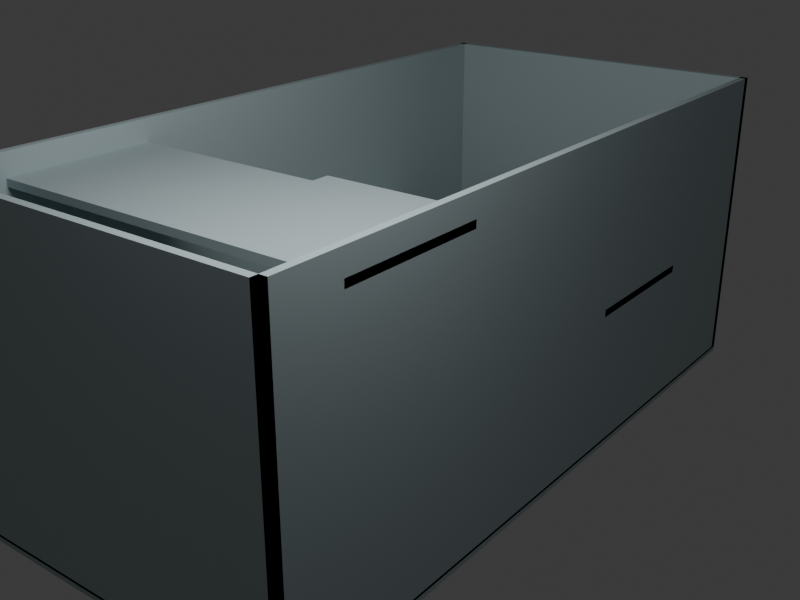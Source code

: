 # Source: whitebox_tower_stairwell_components_v014.blend  (saved by Blender 4.2.66; exported with 4.5.12 LTS)
import bpy
from mathutils import Matrix  # noqa: F401  (used for matrix-valued properties, if any)

bpy.ops.wm.read_factory_settings(use_empty=True)
scene = bpy.context.scene
scene.name = 'Scene'

# ---- collections
col_00 = bpy.data.collections.new('00_组件库'); scene.collection.children.link(col_00)
col_00.hide_render = True
col_00.hide_viewport = True
col_x = bpy.data.collections.new('楼梯间直梯_母组件'); col_00.children.link(col_x)
col_01 = bpy.data.collections.new('01_楼梯间_组件装配'); scene.collection.children.link(col_01)
col_01_1 = bpy.data.collections.new('01_楼板'); col_01.children.link(col_01_1)
col_02 = bpy.data.collections.new('02_墙壁'); col_01.children.link(col_02)
col_03 = bpy.data.collections.new('03_楼梯'); col_01.children.link(col_03)

# ---- materials (node trees are filled in below, after node groups)
mat_x = bpy.data.materials.new('白模_楼梯间结构')
mat_x.diffuse_color = (0.48, 0.58, 0.6, 1.0)
mat_x.roughness = 0.72

# ---- material node trees

# ---- world
world_world = bpy.data.worlds.new('World'); scene.world = world_world
world_world.use_nodes = True; world_world.node_tree.nodes.clear()
_N = world_world.node_tree.nodes; _L = world_world.node_tree.links
n0 = _N.new('ShaderNodeOutputWorld'); n0.name = 'World Output'; n0.location = (300, 300)
n1 = _N.new('ShaderNodeBackground'); n1.name = 'Background'; n1.location = (10, 300)
n1.inputs[0].default_value = (0.05088, 0.05088, 0.05088, 1.0)
_L.new(n1.outputs[0], n0.inputs[0])
n0.is_active_output = True
world_world.color = (0.08, 0.08, 0.08)
world_world.sun_shadow_jitter_overblur = 0.0

# ---- cameras
cam_x = bpy.data.cameras.new('验收相机')
cam_x.lens = 48.0

# ---- lights
light_x = bpy.data.lights.new('验收主光', 'AREA')
light_x.energy = 1900.0
light_x.shape = 'DISK'
light_x.size = 12.0

# ---- meshes
me_cube_001 = bpy.data.meshes.new('Cube.001')
me_cube_001.from_pydata([(-3.0, -0.375, -0.15), (-3.0, -0.375, 0.15), (-3.0, 0.375, -0.15), (-3.0, 0.375, 0.15), (3.0, -0.375, -0.15), (3.0, -0.375, 0.15), (3.0, 0.375, -0.15), (3.0, 0.375, 0.15)], [], [(0, 1, 3, 2), (2, 3, 7, 6), (6, 7, 5, 4), (4, 5, 1, 0), (2, 6, 4, 0), (7, 3, 1, 5)])
_uv = me_cube_001.uv_layers.new(name='UVMap')
_uv.uv.foreach_set('vector', [0.375, 0.0, 0.625, 0.0, 0.625, 0.25, 0.375, 0.25, 0.375, 0.25, 0.625, 0.25, 0.625, 0.5, 0.375, 0.5, 0.375, 0.5, 0.625, 0.5, 0.625, 0.75, 0.375, 0.75, 0.375, 0.75, 0.625, 0.75, 0.625, 1.0, 0.375, 1.0, 0.125, 0.5, 0.375, 0.5, 0.375, 0.75, 0.125, 0.75, 0.625, 0.5, 0.875, 0.5, 0.875, 0.75, 0.625, 0.75])
me_cube_001.materials.append(mat_x)
me_cube_001.update()
me_cube_002 = bpy.data.meshes.new('Cube.002')
me_cube_002.from_pydata([(-3.0, -0.375, -0.15), (-3.0, -0.375, 0.15), (-3.0, 0.375, -0.15), (-3.0, 0.375, 0.15), (3.0, -0.375, -0.15), (3.0, -0.375, 0.15), (3.0, 0.375, -0.15), (3.0, 0.375, 0.15)], [], [(0, 1, 3, 2), (2, 3, 7, 6), (6, 7, 5, 4), (4, 5, 1, 0), (2, 6, 4, 0), (7, 3, 1, 5)])
_uv = me_cube_002.uv_layers.new(name='UVMap')
_uv.uv.foreach_set('vector', [0.375, 0.0, 0.625, 0.0, 0.625, 0.25, 0.375, 0.25, 0.375, 0.25, 0.625, 0.25, 0.625, 0.5, 0.375, 0.5, 0.375, 0.5, 0.625, 0.5, 0.625, 0.75, 0.375, 0.75, 0.375, 0.75, 0.625, 0.75, 0.625, 1.0, 0.375, 1.0, 0.125, 0.5, 0.375, 0.5, 0.375, 0.75, 0.125, 0.75, 0.625, 0.5, 0.875, 0.5, 0.875, 0.75, 0.625, 0.75])
me_cube_002.materials.append(mat_x)
me_cube_002.update()
me_cube_003 = bpy.data.meshes.new('Cube.003')
me_cube_003.from_pydata([(-3.0, -0.375, -0.15), (-3.0, -0.375, 0.15), (-3.0, 0.375, -0.15), (-3.0, 0.375, 0.15), (3.0, -0.375, -0.15), (3.0, -0.375, 0.15), (3.0, 0.375, -0.15), (3.0, 0.375, 0.15)], [], [(0, 1, 3, 2), (2, 3, 7, 6), (6, 7, 5, 4), (4, 5, 1, 0), (2, 6, 4, 0), (7, 3, 1, 5)])
_uv = me_cube_003.uv_layers.new(name='UVMap')
_uv.uv.foreach_set('vector', [0.375, 0.0, 0.625, 0.0, 0.625, 0.25, 0.375, 0.25, 0.375, 0.25, 0.625, 0.25, 0.625, 0.5, 0.375, 0.5, 0.375, 0.5, 0.625, 0.5, 0.625, 0.75, 0.375, 0.75, 0.375, 0.75, 0.625, 0.75, 0.625, 1.0, 0.375, 1.0, 0.125, 0.5, 0.375, 0.5, 0.375, 0.75, 0.125, 0.75, 0.625, 0.5, 0.875, 0.5, 0.875, 0.75, 0.625, 0.75])
me_cube_003.materials.append(mat_x)
me_cube_003.update()
me_cube_004 = bpy.data.meshes.new('Cube.004')
me_cube_004.from_pydata([(-3.0, -0.375, -0.15), (-3.0, -0.375, 0.15), (-3.0, 0.375, -0.15), (-3.0, 0.375, 0.15), (3.0, -0.375, -0.15), (3.0, -0.375, 0.15), (3.0, 0.375, -0.15), (3.0, 0.375, 0.15)], [], [(0, 1, 3, 2), (2, 3, 7, 6), (6, 7, 5, 4), (4, 5, 1, 0), (2, 6, 4, 0), (7, 3, 1, 5)])
_uv = me_cube_004.uv_layers.new(name='UVMap')
_uv.uv.foreach_set('vector', [0.375, 0.0, 0.625, 0.0, 0.625, 0.25, 0.375, 0.25, 0.375, 0.25, 0.625, 0.25, 0.625, 0.5, 0.375, 0.5, 0.375, 0.5, 0.625, 0.5, 0.625, 0.75, 0.375, 0.75, 0.375, 0.75, 0.625, 0.75, 0.625, 1.0, 0.375, 1.0, 0.125, 0.5, 0.375, 0.5, 0.375, 0.75, 0.125, 0.75, 0.625, 0.5, 0.875, 0.5, 0.875, 0.75, 0.625, 0.75])
me_cube_004.materials.append(mat_x)
me_cube_004.update()
me_cube_005 = bpy.data.meshes.new('Cube.005')
me_cube_005.from_pydata([(-3.0, -0.375, -0.15), (-3.0, -0.375, 0.15), (-3.0, 0.375, -0.15), (-3.0, 0.375, 0.15), (3.0, -0.375, -0.15), (3.0, -0.375, 0.15), (3.0, 0.375, -0.15), (3.0, 0.375, 0.15)], [], [(0, 1, 3, 2), (2, 3, 7, 6), (6, 7, 5, 4), (4, 5, 1, 0), (2, 6, 4, 0), (7, 3, 1, 5)])
_uv = me_cube_005.uv_layers.new(name='UVMap')
_uv.uv.foreach_set('vector', [0.375, 0.0, 0.625, 0.0, 0.625, 0.25, 0.375, 0.25, 0.375, 0.25, 0.625, 0.25, 0.625, 0.5, 0.375, 0.5, 0.375, 0.5, 0.625, 0.5, 0.625, 0.75, 0.375, 0.75, 0.375, 0.75, 0.625, 0.75, 0.625, 1.0, 0.375, 1.0, 0.125, 0.5, 0.375, 0.5, 0.375, 0.75, 0.125, 0.75, 0.625, 0.5, 0.875, 0.5, 0.875, 0.75, 0.625, 0.75])
me_cube_005.materials.append(mat_x)
me_cube_005.update()
me_cube_006 = bpy.data.meshes.new('Cube.006')
me_cube_006.from_pydata([(-3.0, -0.375, -0.15), (-3.0, -0.375, 0.15), (-3.0, 0.375, -0.15), (-3.0, 0.375, 0.15), (3.0, -0.375, -0.15), (3.0, -0.375, 0.15), (3.0, 0.375, -0.15), (3.0, 0.375, 0.15)], [], [(0, 1, 3, 2), (2, 3, 7, 6), (6, 7, 5, 4), (4, 5, 1, 0), (2, 6, 4, 0), (7, 3, 1, 5)])
_uv = me_cube_006.uv_layers.new(name='UVMap')
_uv.uv.foreach_set('vector', [0.375, 0.0, 0.625, 0.0, 0.625, 0.25, 0.375, 0.25, 0.375, 0.25, 0.625, 0.25, 0.625, 0.5, 0.375, 0.5, 0.375, 0.5, 0.625, 0.5, 0.625, 0.75, 0.375, 0.75, 0.375, 0.75, 0.625, 0.75, 0.625, 1.0, 0.375, 1.0, 0.125, 0.5, 0.375, 0.5, 0.375, 0.75, 0.125, 0.75, 0.625, 0.5, 0.875, 0.5, 0.875, 0.75, 0.625, 0.75])
me_cube_006.materials.append(mat_x)
me_cube_006.update()
me_cube_007 = bpy.data.meshes.new('Cube.007')
me_cube_007.from_pydata([(-3.0, -0.375, -0.15), (-3.0, -0.375, 0.15), (-3.0, 0.375, -0.15), (-3.0, 0.375, 0.15), (3.0, -0.375, -0.15), (3.0, -0.375, 0.15), (3.0, 0.375, -0.15), (3.0, 0.375, 0.15)], [], [(0, 1, 3, 2), (2, 3, 7, 6), (6, 7, 5, 4), (4, 5, 1, 0), (2, 6, 4, 0), (7, 3, 1, 5)])
_uv = me_cube_007.uv_layers.new(name='UVMap')
_uv.uv.foreach_set('vector', [0.375, 0.0, 0.625, 0.0, 0.625, 0.25, 0.375, 0.25, 0.375, 0.25, 0.625, 0.25, 0.625, 0.5, 0.375, 0.5, 0.375, 0.5, 0.625, 0.5, 0.625, 0.75, 0.375, 0.75, 0.375, 0.75, 0.625, 0.75, 0.625, 1.0, 0.375, 1.0, 0.125, 0.5, 0.375, 0.5, 0.375, 0.75, 0.125, 0.75, 0.625, 0.5, 0.875, 0.5, 0.875, 0.75, 0.625, 0.75])
me_cube_007.materials.append(mat_x)
me_cube_007.update()
me_cube_008 = bpy.data.meshes.new('Cube.008')
me_cube_008.from_pydata([(-3.0, -0.375, -0.15), (-3.0, -0.375, 0.15), (-3.0, 0.375, -0.15), (-3.0, 0.375, 0.15), (3.0, -0.375, -0.15), (3.0, -0.375, 0.15), (3.0, 0.375, -0.15), (3.0, 0.375, 0.15)], [], [(0, 1, 3, 2), (2, 3, 7, 6), (6, 7, 5, 4), (4, 5, 1, 0), (2, 6, 4, 0), (7, 3, 1, 5)])
_uv = me_cube_008.uv_layers.new(name='UVMap')
_uv.uv.foreach_set('vector', [0.375, 0.0, 0.625, 0.0, 0.625, 0.25, 0.375, 0.25, 0.375, 0.25, 0.625, 0.25, 0.625, 0.5, 0.375, 0.5, 0.375, 0.5, 0.625, 0.5, 0.625, 0.75, 0.375, 0.75, 0.375, 0.75, 0.625, 0.75, 0.625, 1.0, 0.375, 1.0, 0.125, 0.5, 0.375, 0.5, 0.375, 0.75, 0.125, 0.75, 0.625, 0.5, 0.875, 0.5, 0.875, 0.75, 0.625, 0.75])
me_cube_008.materials.append(mat_x)
me_cube_008.update()
me_cube_009 = bpy.data.meshes.new('Cube.009')
me_cube_009.from_pydata([(-3.0, -0.375, -0.15), (-3.0, -0.375, 0.15), (-3.0, 0.375, -0.15), (-3.0, 0.375, 0.15), (3.0, -0.375, -0.15), (3.0, -0.375, 0.15), (3.0, 0.375, -0.15), (3.0, 0.375, 0.15)], [], [(0, 1, 3, 2), (2, 3, 7, 6), (6, 7, 5, 4), (4, 5, 1, 0), (2, 6, 4, 0), (7, 3, 1, 5)])
_uv = me_cube_009.uv_layers.new(name='UVMap')
_uv.uv.foreach_set('vector', [0.375, 0.0, 0.625, 0.0, 0.625, 0.25, 0.375, 0.25, 0.375, 0.25, 0.625, 0.25, 0.625, 0.5, 0.375, 0.5, 0.375, 0.5, 0.625, 0.5, 0.625, 0.75, 0.375, 0.75, 0.375, 0.75, 0.625, 0.75, 0.625, 1.0, 0.375, 1.0, 0.125, 0.5, 0.375, 0.5, 0.375, 0.75, 0.125, 0.75, 0.625, 0.5, 0.875, 0.5, 0.875, 0.75, 0.625, 0.75])
me_cube_009.materials.append(mat_x)
me_cube_009.update()
me_cube_010 = bpy.data.meshes.new('Cube.010')
me_cube_010.from_pydata([(-3.0, -0.375, -0.15), (-3.0, -0.375, 0.15), (-3.0, 0.375, -0.15), (-3.0, 0.375, 0.15), (3.0, -0.375, -0.15), (3.0, -0.375, 0.15), (3.0, 0.375, -0.15), (3.0, 0.375, 0.15)], [], [(0, 1, 3, 2), (2, 3, 7, 6), (6, 7, 5, 4), (4, 5, 1, 0), (2, 6, 4, 0), (7, 3, 1, 5)])
_uv = me_cube_010.uv_layers.new(name='UVMap')
_uv.uv.foreach_set('vector', [0.375, 0.0, 0.625, 0.0, 0.625, 0.25, 0.375, 0.25, 0.375, 0.25, 0.625, 0.25, 0.625, 0.5, 0.375, 0.5, 0.375, 0.5, 0.625, 0.5, 0.625, 0.75, 0.375, 0.75, 0.375, 0.75, 0.625, 0.75, 0.625, 1.0, 0.375, 1.0, 0.125, 0.5, 0.375, 0.5, 0.375, 0.75, 0.125, 0.75, 0.625, 0.5, 0.875, 0.5, 0.875, 0.75, 0.625, 0.75])
me_cube_010.materials.append(mat_x)
me_cube_010.update()
me_cube_011 = bpy.data.meshes.new('Cube.011')
me_cube_011.from_pydata([(-3.0, -0.375, -0.15), (-3.0, -0.375, 0.15), (-3.0, 0.375, -0.15), (-3.0, 0.375, 0.15), (3.0, -0.375, -0.15), (3.0, -0.375, 0.15), (3.0, 0.375, -0.15), (3.0, 0.375, 0.15)], [], [(0, 1, 3, 2), (2, 3, 7, 6), (6, 7, 5, 4), (4, 5, 1, 0), (2, 6, 4, 0), (7, 3, 1, 5)])
_uv = me_cube_011.uv_layers.new(name='UVMap')
_uv.uv.foreach_set('vector', [0.375, 0.0, 0.625, 0.0, 0.625, 0.25, 0.375, 0.25, 0.375, 0.25, 0.625, 0.25, 0.625, 0.5, 0.375, 0.5, 0.375, 0.5, 0.625, 0.5, 0.625, 0.75, 0.375, 0.75, 0.375, 0.75, 0.625, 0.75, 0.625, 1.0, 0.375, 1.0, 0.125, 0.5, 0.375, 0.5, 0.375, 0.75, 0.125, 0.75, 0.625, 0.5, 0.875, 0.5, 0.875, 0.75, 0.625, 0.75])
me_cube_011.materials.append(mat_x)
me_cube_011.update()
me_cube_012 = bpy.data.meshes.new('Cube.012')
me_cube_012.from_pydata([(-3.0, -0.375, -0.15), (-3.0, -0.375, 0.15), (-3.0, 0.375, -0.15), (-3.0, 0.375, 0.15), (3.0, -0.375, -0.15), (3.0, -0.375, 0.15), (3.0, 0.375, -0.15), (3.0, 0.375, 0.15)], [], [(0, 1, 3, 2), (2, 3, 7, 6), (6, 7, 5, 4), (4, 5, 1, 0), (2, 6, 4, 0), (7, 3, 1, 5)])
_uv = me_cube_012.uv_layers.new(name='UVMap')
_uv.uv.foreach_set('vector', [0.375, 0.0, 0.625, 0.0, 0.625, 0.25, 0.375, 0.25, 0.375, 0.25, 0.625, 0.25, 0.625, 0.5, 0.375, 0.5, 0.375, 0.5, 0.625, 0.5, 0.625, 0.75, 0.375, 0.75, 0.375, 0.75, 0.625, 0.75, 0.625, 1.0, 0.375, 1.0, 0.125, 0.5, 0.375, 0.5, 0.375, 0.75, 0.125, 0.75, 0.625, 0.5, 0.875, 0.5, 0.875, 0.75, 0.625, 0.75])
me_cube_012.materials.append(mat_x)
me_cube_012.update()
me_cube_013 = bpy.data.meshes.new('Cube.013')
me_cube_013.from_pydata([(-3.0, -0.375, -0.15), (-3.0, -0.375, 0.15), (-3.0, 0.375, -0.15), (-3.0, 0.375, 0.15), (3.0, -0.375, -0.15), (3.0, -0.375, 0.15), (3.0, 0.375, -0.15), (3.0, 0.375, 0.15)], [], [(0, 1, 3, 2), (2, 3, 7, 6), (6, 7, 5, 4), (4, 5, 1, 0), (2, 6, 4, 0), (7, 3, 1, 5)])
_uv = me_cube_013.uv_layers.new(name='UVMap')
_uv.uv.foreach_set('vector', [0.375, 0.0, 0.625, 0.0, 0.625, 0.25, 0.375, 0.25, 0.375, 0.25, 0.625, 0.25, 0.625, 0.5, 0.375, 0.5, 0.375, 0.5, 0.625, 0.5, 0.625, 0.75, 0.375, 0.75, 0.375, 0.75, 0.625, 0.75, 0.625, 1.0, 0.375, 1.0, 0.125, 0.5, 0.375, 0.5, 0.375, 0.75, 0.125, 0.75, 0.625, 0.5, 0.875, 0.5, 0.875, 0.75, 0.625, 0.75])
me_cube_013.materials.append(mat_x)
me_cube_013.update()
me_cube_014 = bpy.data.meshes.new('Cube.014')
me_cube_014.from_pydata([(-3.0, -0.375, -0.15), (-3.0, -0.375, 0.15), (-3.0, 0.375, -0.15), (-3.0, 0.375, 0.15), (3.0, -0.375, -0.15), (3.0, -0.375, 0.15), (3.0, 0.375, -0.15), (3.0, 0.375, 0.15)], [], [(0, 1, 3, 2), (2, 3, 7, 6), (6, 7, 5, 4), (4, 5, 1, 0), (2, 6, 4, 0), (7, 3, 1, 5)])
_uv = me_cube_014.uv_layers.new(name='UVMap')
_uv.uv.foreach_set('vector', [0.375, 0.0, 0.625, 0.0, 0.625, 0.25, 0.375, 0.25, 0.375, 0.25, 0.625, 0.25, 0.625, 0.5, 0.375, 0.5, 0.375, 0.5, 0.625, 0.5, 0.625, 0.75, 0.375, 0.75, 0.375, 0.75, 0.625, 0.75, 0.625, 1.0, 0.375, 1.0, 0.125, 0.5, 0.375, 0.5, 0.375, 0.75, 0.125, 0.75, 0.625, 0.5, 0.875, 0.5, 0.875, 0.75, 0.625, 0.75])
me_cube_014.materials.append(mat_x)
me_cube_014.update()
me_cube_015 = bpy.data.meshes.new('Cube.015')
me_cube_015.from_pydata([(-3.0, -0.375, -0.15), (-3.0, -0.375, 0.15), (-3.0, 0.375, -0.15), (-3.0, 0.375, 0.15), (3.0, -0.375, -0.15), (3.0, -0.375, 0.15), (3.0, 0.375, -0.15), (3.0, 0.375, 0.15)], [], [(0, 1, 3, 2), (2, 3, 7, 6), (6, 7, 5, 4), (4, 5, 1, 0), (2, 6, 4, 0), (7, 3, 1, 5)])
_uv = me_cube_015.uv_layers.new(name='UVMap')
_uv.uv.foreach_set('vector', [0.375, 0.0, 0.625, 0.0, 0.625, 0.25, 0.375, 0.25, 0.375, 0.25, 0.625, 0.25, 0.625, 0.5, 0.375, 0.5, 0.375, 0.5, 0.625, 0.5, 0.625, 0.75, 0.375, 0.75, 0.375, 0.75, 0.625, 0.75, 0.625, 1.0, 0.375, 1.0, 0.125, 0.5, 0.375, 0.5, 0.375, 0.75, 0.125, 0.75, 0.625, 0.5, 0.875, 0.5, 0.875, 0.75, 0.625, 0.75])
me_cube_015.materials.append(mat_x)
me_cube_015.update()
me_cube_016 = bpy.data.meshes.new('Cube.016')
me_cube_016.from_pydata([(-3.0, -0.375, -0.15), (-3.0, -0.375, 0.15), (-3.0, 0.375, -0.15), (-3.0, 0.375, 0.15), (3.0, -0.375, -0.15), (3.0, -0.375, 0.15), (3.0, 0.375, -0.15), (3.0, 0.375, 0.15)], [], [(0, 1, 3, 2), (2, 3, 7, 6), (6, 7, 5, 4), (4, 5, 1, 0), (2, 6, 4, 0), (7, 3, 1, 5)])
_uv = me_cube_016.uv_layers.new(name='UVMap')
_uv.uv.foreach_set('vector', [0.375, 0.0, 0.625, 0.0, 0.625, 0.25, 0.375, 0.25, 0.375, 0.25, 0.625, 0.25, 0.625, 0.5, 0.375, 0.5, 0.375, 0.5, 0.625, 0.5, 0.625, 0.75, 0.375, 0.75, 0.375, 0.75, 0.625, 0.75, 0.625, 1.0, 0.375, 1.0, 0.125, 0.5, 0.375, 0.5, 0.375, 0.75, 0.125, 0.75, 0.625, 0.5, 0.875, 0.5, 0.875, 0.75, 0.625, 0.75])
me_cube_016.materials.append(mat_x)
me_cube_016.update()
me_cube_017 = bpy.data.meshes.new('Cube.017')
me_cube_017.from_pydata([(-3.0, -0.375, -0.15), (-3.0, -0.375, 0.15), (-3.0, 0.375, -0.15), (-3.0, 0.375, 0.15), (3.0, -0.375, -0.15), (3.0, -0.375, 0.15), (3.0, 0.375, -0.15), (3.0, 0.375, 0.15)], [], [(0, 1, 3, 2), (2, 3, 7, 6), (6, 7, 5, 4), (4, 5, 1, 0), (2, 6, 4, 0), (7, 3, 1, 5)])
_uv = me_cube_017.uv_layers.new(name='UVMap')
_uv.uv.foreach_set('vector', [0.375, 0.0, 0.625, 0.0, 0.625, 0.25, 0.375, 0.25, 0.375, 0.25, 0.625, 0.25, 0.625, 0.5, 0.375, 0.5, 0.375, 0.5, 0.625, 0.5, 0.625, 0.75, 0.375, 0.75, 0.375, 0.75, 0.625, 0.75, 0.625, 1.0, 0.375, 1.0, 0.125, 0.5, 0.375, 0.5, 0.375, 0.75, 0.125, 0.75, 0.625, 0.5, 0.875, 0.5, 0.875, 0.75, 0.625, 0.75])
me_cube_017.materials.append(mat_x)
me_cube_017.update()
me_cube_018 = bpy.data.meshes.new('Cube.018')
me_cube_018.from_pydata([(-3.0, -0.375, -0.15), (-3.0, -0.375, 0.15), (-3.0, 0.375, -0.15), (-3.0, 0.375, 0.15), (3.0, -0.375, -0.15), (3.0, -0.375, 0.15), (3.0, 0.375, -0.15), (3.0, 0.375, 0.15)], [], [(0, 1, 3, 2), (2, 3, 7, 6), (6, 7, 5, 4), (4, 5, 1, 0), (2, 6, 4, 0), (7, 3, 1, 5)])
_uv = me_cube_018.uv_layers.new(name='UVMap')
_uv.uv.foreach_set('vector', [0.375, 0.0, 0.625, 0.0, 0.625, 0.25, 0.375, 0.25, 0.375, 0.25, 0.625, 0.25, 0.625, 0.5, 0.375, 0.5, 0.375, 0.5, 0.625, 0.5, 0.625, 0.75, 0.375, 0.75, 0.375, 0.75, 0.625, 0.75, 0.625, 1.0, 0.375, 1.0, 0.125, 0.5, 0.375, 0.5, 0.375, 0.75, 0.125, 0.75, 0.625, 0.5, 0.875, 0.5, 0.875, 0.75, 0.625, 0.75])
me_cube_018.materials.append(mat_x)
me_cube_018.update()
me_cube_019 = bpy.data.meshes.new('Cube.019')
me_cube_019.from_pydata([(-3.0, -0.375, -0.15), (-3.0, -0.375, 0.15), (-3.0, 0.375, -0.15), (-3.0, 0.375, 0.15), (3.0, -0.375, -0.15), (3.0, -0.375, 0.15), (3.0, 0.375, -0.15), (3.0, 0.375, 0.15)], [], [(0, 1, 3, 2), (2, 3, 7, 6), (6, 7, 5, 4), (4, 5, 1, 0), (2, 6, 4, 0), (7, 3, 1, 5)])
_uv = me_cube_019.uv_layers.new(name='UVMap')
_uv.uv.foreach_set('vector', [0.375, 0.0, 0.625, 0.0, 0.625, 0.25, 0.375, 0.25, 0.375, 0.25, 0.625, 0.25, 0.625, 0.5, 0.375, 0.5, 0.375, 0.5, 0.625, 0.5, 0.625, 0.75, 0.375, 0.75, 0.375, 0.75, 0.625, 0.75, 0.625, 1.0, 0.375, 1.0, 0.125, 0.5, 0.375, 0.5, 0.375, 0.75, 0.125, 0.75, 0.625, 0.5, 0.875, 0.5, 0.875, 0.75, 0.625, 0.75])
me_cube_019.materials.append(mat_x)
me_cube_019.update()
me_cube_020 = bpy.data.meshes.new('Cube.020')
me_cube_020.from_pydata([(-3.0, -0.375, -0.15), (-3.0, -0.375, 0.15), (-3.0, 0.375, -0.15), (-3.0, 0.375, 0.15), (3.0, -0.375, -0.15), (3.0, -0.375, 0.15), (3.0, 0.375, -0.15), (3.0, 0.375, 0.15)], [], [(0, 1, 3, 2), (2, 3, 7, 6), (6, 7, 5, 4), (4, 5, 1, 0), (2, 6, 4, 0), (7, 3, 1, 5)])
_uv = me_cube_020.uv_layers.new(name='UVMap')
_uv.uv.foreach_set('vector', [0.375, 0.0, 0.625, 0.0, 0.625, 0.25, 0.375, 0.25, 0.375, 0.25, 0.625, 0.25, 0.625, 0.5, 0.375, 0.5, 0.375, 0.5, 0.625, 0.5, 0.625, 0.75, 0.375, 0.75, 0.375, 0.75, 0.625, 0.75, 0.625, 1.0, 0.375, 1.0, 0.125, 0.5, 0.375, 0.5, 0.375, 0.75, 0.125, 0.75, 0.625, 0.5, 0.875, 0.5, 0.875, 0.75, 0.625, 0.75])
me_cube_020.materials.append(mat_x)
me_cube_020.update()
me_cube_021 = bpy.data.meshes.new('Cube.021')
me_cube_021.from_pydata([(-7.5, -15.0, -0.15), (-7.5, -15.0, 0.15), (-7.5, 15.0, -0.15), (-7.5, 15.0, 0.15), (7.5, -15.0, -0.15), (7.5, -15.0, 0.15), (7.5, 15.0, -0.15), (7.5, 15.0, 0.15)], [], [(0, 1, 3, 2), (2, 3, 7, 6), (6, 7, 5, 4), (4, 5, 1, 0), (2, 6, 4, 0), (7, 3, 1, 5)])
_uv = me_cube_021.uv_layers.new(name='UVMap')
_uv.uv.foreach_set('vector', [0.375, 0.0, 0.625, 0.0, 0.625, 0.25, 0.375, 0.25, 0.375, 0.25, 0.625, 0.25, 0.625, 0.5, 0.375, 0.5, 0.375, 0.5, 0.625, 0.5, 0.625, 0.75, 0.375, 0.75, 0.375, 0.75, 0.625, 0.75, 0.625, 1.0, 0.375, 1.0, 0.125, 0.5, 0.375, 0.5, 0.375, 0.75, 0.125, 0.75, 0.625, 0.5, 0.875, 0.5, 0.875, 0.75, 0.625, 0.75])
me_cube_021.materials.append(mat_x)
me_cube_021.update()
me_cube_022 = bpy.data.meshes.new('Cube.022')
me_cube_022.from_pydata([(-7.5, -3.0, -0.15), (-7.5, -3.0, 0.15), (-7.5, 3.0, -0.15), (-7.5, 3.0, 0.15), (7.5, -3.0, -0.15), (7.5, -3.0, 0.15), (7.5, 3.0, -0.15), (7.5, 3.0, 0.15)], [], [(0, 1, 3, 2), (2, 3, 7, 6), (6, 7, 5, 4), (4, 5, 1, 0), (2, 6, 4, 0), (7, 3, 1, 5)])
_uv = me_cube_022.uv_layers.new(name='UVMap')
_uv.uv.foreach_set('vector', [0.375, 0.0, 0.625, 0.0, 0.625, 0.25, 0.375, 0.25, 0.375, 0.25, 0.625, 0.25, 0.625, 0.5, 0.375, 0.5, 0.375, 0.5, 0.625, 0.5, 0.625, 0.75, 0.375, 0.75, 0.375, 0.75, 0.625, 0.75, 0.625, 1.0, 0.375, 1.0, 0.125, 0.5, 0.375, 0.5, 0.375, 0.75, 0.125, 0.75, 0.625, 0.5, 0.875, 0.5, 0.875, 0.75, 0.625, 0.75])
me_cube_022.materials.append(mat_x)
me_cube_022.update()
me_cube_023 = bpy.data.meshes.new('Cube.023')
me_cube_023.from_pydata([(-7.5, -3.0, -0.15), (-7.5, -3.0, 0.15), (-7.5, 3.0, -0.15), (-7.5, 3.0, 0.15), (7.5, -3.0, -0.15), (7.5, -3.0, 0.15), (7.5, 3.0, -0.15), (7.5, 3.0, 0.15)], [], [(0, 1, 3, 2), (2, 3, 7, 6), (6, 7, 5, 4), (4, 5, 1, 0), (2, 6, 4, 0), (7, 3, 1, 5)])
_uv = me_cube_023.uv_layers.new(name='UVMap')
_uv.uv.foreach_set('vector', [0.375, 0.0, 0.625, 0.0, 0.625, 0.25, 0.375, 0.25, 0.375, 0.25, 0.625, 0.25, 0.625, 0.5, 0.375, 0.5, 0.375, 0.5, 0.625, 0.5, 0.625, 0.75, 0.375, 0.75, 0.375, 0.75, 0.625, 0.75, 0.625, 1.0, 0.375, 1.0, 0.125, 0.5, 0.375, 0.5, 0.375, 0.75, 0.125, 0.75, 0.625, 0.5, 0.875, 0.5, 0.875, 0.75, 0.625, 0.75])
me_cube_023.materials.append(mat_x)
me_cube_023.update()
me_cube_024 = bpy.data.meshes.new('Cube.024')
me_cube_024.from_pydata([(-0.15, -15.0, -6.45), (-0.15, -15.0, 6.45), (-0.15, 15.0, -6.45), (-0.15, 15.0, 6.45), (0.15, -15.0, -6.45), (0.15, -15.0, 6.45), (0.15, 15.0, -6.45), (0.15, 15.0, 6.45)], [], [(0, 1, 3, 2), (2, 3, 7, 6), (6, 7, 5, 4), (4, 5, 1, 0), (2, 6, 4, 0), (7, 3, 1, 5)])
_uv = me_cube_024.uv_layers.new(name='UVMap')
_uv.uv.foreach_set('vector', [0.375, 0.0, 0.625, 0.0, 0.625, 0.25, 0.375, 0.25, 0.375, 0.25, 0.625, 0.25, 0.625, 0.5, 0.375, 0.5, 0.375, 0.5, 0.625, 0.5, 0.625, 0.75, 0.375, 0.75, 0.375, 0.75, 0.625, 0.75, 0.625, 1.0, 0.375, 1.0, 0.125, 0.5, 0.375, 0.5, 0.375, 0.75, 0.125, 0.75, 0.625, 0.5, 0.875, 0.5, 0.875, 0.75, 0.625, 0.75])
me_cube_024.materials.append(mat_x)
me_cube_024.update()
me_cube_025 = bpy.data.meshes.new('Cube.025')
me_cube_025.from_pydata([(-0.15, -15.0, -6.45), (-0.15, -15.0, 6.45), (-0.15, 15.0, -6.45), (-0.15, 15.0, 6.45), (0.15, -15.0, -6.45), (0.15, -15.0, 6.45), (0.15, 15.0, -6.45), (0.15, 15.0, 6.45)], [], [(0, 1, 3, 2), (2, 3, 7, 6), (6, 7, 5, 4), (4, 5, 1, 0), (2, 6, 4, 0), (7, 3, 1, 5)])
_uv = me_cube_025.uv_layers.new(name='UVMap')
_uv.uv.foreach_set('vector', [0.375, 0.0, 0.625, 0.0, 0.625, 0.25, 0.375, 0.25, 0.375, 0.25, 0.625, 0.25, 0.625, 0.5, 0.375, 0.5, 0.375, 0.5, 0.625, 0.5, 0.625, 0.75, 0.375, 0.75, 0.375, 0.75, 0.625, 0.75, 0.625, 1.0, 0.375, 1.0, 0.125, 0.5, 0.375, 0.5, 0.375, 0.75, 0.125, 0.75, 0.625, 0.5, 0.875, 0.5, 0.875, 0.75, 0.625, 0.75])
me_cube_025.materials.append(mat_x)
me_cube_025.update()
me_cube_026 = bpy.data.meshes.new('Cube.026')
me_cube_026.from_pydata([(-7.5, -0.15, -6.45), (-7.5, -0.15, 6.45), (-7.5, 0.15, -6.45), (-7.5, 0.15, 6.45), (7.5, -0.15, -6.45), (7.5, -0.15, 6.45), (7.5, 0.15, -6.45), (7.5, 0.15, 6.45)], [], [(0, 1, 3, 2), (2, 3, 7, 6), (6, 7, 5, 4), (4, 5, 1, 0), (2, 6, 4, 0), (7, 3, 1, 5)])
_uv = me_cube_026.uv_layers.new(name='UVMap')
_uv.uv.foreach_set('vector', [0.375, 0.0, 0.625, 0.0, 0.625, 0.25, 0.375, 0.25, 0.375, 0.25, 0.625, 0.25, 0.625, 0.5, 0.375, 0.5, 0.375, 0.5, 0.625, 0.5, 0.625, 0.75, 0.375, 0.75, 0.375, 0.75, 0.625, 0.75, 0.625, 1.0, 0.375, 1.0, 0.125, 0.5, 0.375, 0.5, 0.375, 0.75, 0.125, 0.75, 0.625, 0.5, 0.875, 0.5, 0.875, 0.75, 0.625, 0.75])
me_cube_026.materials.append(mat_x)
me_cube_026.update()
me_cube_027 = bpy.data.meshes.new('Cube.027')
me_cube_027.from_pydata([(-7.5, -0.15, -6.45), (-7.5, -0.15, 6.45), (-7.5, 0.15, -6.45), (-7.5, 0.15, 6.45), (7.5, -0.15, -6.45), (7.5, -0.15, 6.45), (7.5, 0.15, -6.45), (7.5, 0.15, 6.45)], [], [(0, 1, 3, 2), (2, 3, 7, 6), (6, 7, 5, 4), (4, 5, 1, 0), (2, 6, 4, 0), (7, 3, 1, 5)])
_uv = me_cube_027.uv_layers.new(name='UVMap')
_uv.uv.foreach_set('vector', [0.375, 0.0, 0.625, 0.0, 0.625, 0.25, 0.375, 0.25, 0.375, 0.25, 0.625, 0.25, 0.625, 0.5, 0.375, 0.5, 0.375, 0.5, 0.625, 0.5, 0.625, 0.75, 0.375, 0.75, 0.375, 0.75, 0.625, 0.75, 0.625, 1.0, 0.375, 1.0, 0.125, 0.5, 0.375, 0.5, 0.375, 0.75, 0.125, 0.75, 0.625, 0.5, 0.875, 0.5, 0.875, 0.75, 0.625, 0.75])
me_cube_027.materials.append(mat_x)
me_cube_027.update()

# ---- objects
ob_x = bpy.data.objects.new('验收相机', cam_x)
ob_x_1 = bpy.data.objects.new('验收主光', light_x)
ob_01 = bpy.data.objects.new('直梯_踏步_01', me_cube_001)
ob_02 = bpy.data.objects.new('直梯_踏步_02', me_cube_002)
ob_03 = bpy.data.objects.new('直梯_踏步_03', me_cube_003)
ob_04 = bpy.data.objects.new('直梯_踏步_04', me_cube_004)
ob_05 = bpy.data.objects.new('直梯_踏步_05', me_cube_005)
ob_06 = bpy.data.objects.new('直梯_踏步_06', me_cube_006)
ob_07 = bpy.data.objects.new('直梯_踏步_07', me_cube_007)
ob_08 = bpy.data.objects.new('直梯_踏步_08', me_cube_008)
ob_09 = bpy.data.objects.new('直梯_踏步_09', me_cube_009)
ob_10 = bpy.data.objects.new('直梯_踏步_10', me_cube_010)
ob_11 = bpy.data.objects.new('直梯_踏步_11', me_cube_011)
ob_12 = bpy.data.objects.new('直梯_踏步_12', me_cube_012)
ob_13 = bpy.data.objects.new('直梯_踏步_13', me_cube_013)
ob_14 = bpy.data.objects.new('直梯_踏步_14', me_cube_014)
ob_15 = bpy.data.objects.new('直梯_踏步_15', me_cube_015)
ob_16 = bpy.data.objects.new('直梯_踏步_16', me_cube_016)
ob_17 = bpy.data.objects.new('直梯_踏步_17', me_cube_017)
ob_18 = bpy.data.objects.new('直梯_踏步_18', me_cube_018)
ob_19 = bpy.data.objects.new('直梯_踏步_19', me_cube_019)
ob_20 = bpy.data.objects.new('直梯_踏步_20', me_cube_020)
ob_15x30_top_plus_0_1 = bpy.data.objects.new('下层楼板_15x30_top_plus_0.1', me_cube_021)
ob_15x6_z6 = bpy.data.objects.new('中层楼板_15x6_z6', me_cube_022)
ob_15x6_z12 = bpy.data.objects.new('上层楼板_15x6_z12', me_cube_023)
ob_x_2 = bpy.data.objects.new('墙壁_左', me_cube_024)
ob_x_3 = bpy.data.objects.new('墙壁_右', me_cube_025)
ob_x_4 = bpy.data.objects.new('墙壁_前', me_cube_026)
ob_x_5 = bpy.data.objects.new('墙壁_后', me_cube_027)
ob_a = bpy.data.objects.new('楼梯跑_A_母组件实例', None)
ob_b______180 = bpy.data.objects.new('楼梯跑_B_同组件旋转180', None)

# ---- transforms, parenting, visibility, modifiers, constraints
ob_x.location = (24.0, -31.0, 22.0)
ob_x.rotation_euler = (1.172, -6.166e-08, 0.6588)
ob_x_1.location = (8.0, -12.0, 24.0)
ob_x_1.rotation_euler = (0.6493, 2.911e-09, 0.588)
ob_01.location = (0.0, 0.375, 0.15)
ob_02.location = (0.0, 1.125, 0.45)
ob_03.location = (0.0, 1.875, 0.75)
ob_04.location = (0.0, 2.625, 1.05)
ob_05.location = (0.0, 3.375, 1.35)
ob_06.location = (0.0, 4.125, 1.65)
ob_07.location = (0.0, 4.875, 1.95)
ob_08.location = (0.0, 5.625, 2.25)
ob_09.location = (0.0, 6.375, 2.55)
ob_10.location = (0.0, 7.125, 2.85)
ob_11.location = (0.0, 7.875, 3.15)
ob_12.location = (0.0, 8.625, 3.45)
ob_13.location = (0.0, 9.375, 3.75)
ob_14.location = (0.0, 10.12, 4.05)
ob_15.location = (0.0, 10.88, 4.35)
ob_16.location = (0.0, 11.62, 4.65)
ob_17.location = (0.0, 12.38, 4.95)
ob_18.location = (0.0, 13.12, 5.25)
ob_19.location = (0.0, 13.88, 5.55)
ob_20.location = (0.0, 14.62, 5.85)
ob_15x30_top_plus_0_1.location = (0.0, 0.0, -0.05)
ob_15x6_z6.location = (0.0, 6.0, 5.85)
ob_15x6_z12.location = (0.0, -9.0, 11.85)
ob_x_2.location = (-7.35, 0.0, 6.45)
ob_x_3.location = (7.35, 0.0, 6.45)
ob_x_4.location = (0.0, -14.85, 6.45)
ob_x_5.location = (0.0, 14.85, 6.45)
ob_a.location = (-4.0, -12.0, 0.0)
ob_a.instance_type = 'COLLECTION'
ob_b______180.location = (4.0, 9.0, 6.0)
ob_b______180.rotation_euler = (0.0, 0.0, 3.142)
ob_b______180.instance_type = 'COLLECTION'
ob_a.instance_collection = col_x
ob_b______180.instance_collection = col_x

# ---- collection membership
scene.collection.objects.link(ob_x)
scene.collection.objects.link(ob_x_1)
col_x.objects.link(ob_01)
col_x.objects.link(ob_02)
col_x.objects.link(ob_03)
col_x.objects.link(ob_04)
col_x.objects.link(ob_05)
col_x.objects.link(ob_06)
col_x.objects.link(ob_07)
col_x.objects.link(ob_08)
col_x.objects.link(ob_09)
col_x.objects.link(ob_10)
col_x.objects.link(ob_11)
col_x.objects.link(ob_12)
col_x.objects.link(ob_13)
col_x.objects.link(ob_14)
col_x.objects.link(ob_15)
col_x.objects.link(ob_16)
col_x.objects.link(ob_17)
col_x.objects.link(ob_18)
col_x.objects.link(ob_19)
col_x.objects.link(ob_20)
col_01_1.objects.link(ob_15x30_top_plus_0_1)
col_01_1.objects.link(ob_15x6_z6)
col_01_1.objects.link(ob_15x6_z12)
col_02.objects.link(ob_x_2)
col_02.objects.link(ob_x_3)
col_02.objects.link(ob_x_4)
col_02.objects.link(ob_x_5)
col_03.objects.link(ob_a)
col_03.objects.link(ob_b______180)

# ---- scene / render settings (as saved in the file)
scene.camera = ob_x
scene.frame_start = 1; scene.frame_end = 250; scene.frame_set(1)
scene.render.engine = 'BLENDER_EEVEE_NEXT'
scene.render.resolution_x = 960
scene.render.resolution_y = 720
bpy.context.view_layer.update()
